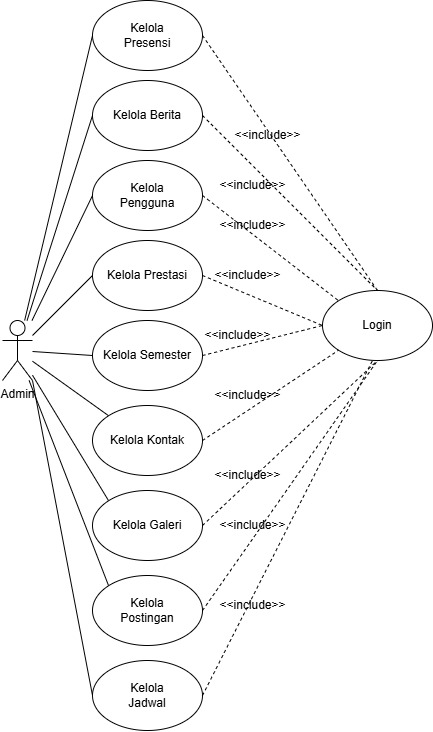

The diagram above was exported from draw.io. Its source (the exported page's mxGraphModel, read from the mxfile embedded in the PNG):
<mxGraphModel dx="2600" dy="2042" grid="1" gridSize="10" guides="1" tooltips="1" connect="1" arrows="1" fold="1" page="1" pageScale="1" pageWidth="850" pageHeight="1100" math="0" shadow="0">
  <root>
    <mxCell id="0" />
    <mxCell id="1" parent="0" />
    <mxCell id="2" style="rounded=0;orthogonalLoop=1;jettySize=auto;html=1;entryX=0;entryY=0.5;entryDx=0;entryDy=0;endArrow=none;endFill=0;" edge="1" source="10" target="11" parent="1">
      <mxGeometry relative="1" as="geometry" />
    </mxCell>
    <mxCell id="3" style="rounded=0;orthogonalLoop=1;jettySize=auto;html=1;entryX=0;entryY=0.5;entryDx=0;entryDy=0;endArrow=none;endFill=0;" edge="1" source="10" target="12" parent="1">
      <mxGeometry relative="1" as="geometry" />
    </mxCell>
    <mxCell id="4" style="rounded=0;orthogonalLoop=1;jettySize=auto;html=1;entryX=0;entryY=0.5;entryDx=0;entryDy=0;endArrow=none;endFill=0;" edge="1" source="10" target="14" parent="1">
      <mxGeometry relative="1" as="geometry" />
    </mxCell>
    <mxCell id="5" style="rounded=0;orthogonalLoop=1;jettySize=auto;html=1;entryX=0;entryY=0.5;entryDx=0;entryDy=0;endArrow=none;endFill=0;" edge="1" source="10" target="16" parent="1">
      <mxGeometry relative="1" as="geometry" />
    </mxCell>
    <mxCell id="6" style="rounded=0;orthogonalLoop=1;jettySize=auto;html=1;entryX=0;entryY=0;entryDx=0;entryDy=0;endArrow=none;endFill=0;" edge="1" source="10" target="15" parent="1">
      <mxGeometry relative="1" as="geometry" />
    </mxCell>
    <mxCell id="7" style="rounded=0;orthogonalLoop=1;jettySize=auto;html=1;entryX=0;entryY=0;entryDx=0;entryDy=0;endArrow=none;endFill=0;" edge="1" source="10" target="13" parent="1">
      <mxGeometry relative="1" as="geometry" />
    </mxCell>
    <mxCell id="8" style="rounded=0;orthogonalLoop=1;jettySize=auto;html=1;entryX=0;entryY=0;entryDx=0;entryDy=0;endArrow=none;endFill=0;" edge="1" source="10" target="30" parent="1">
      <mxGeometry relative="1" as="geometry" />
    </mxCell>
    <mxCell id="9" style="rounded=0;orthogonalLoop=1;jettySize=auto;html=1;entryX=0;entryY=0.5;entryDx=0;entryDy=0;endArrow=none;endFill=0;" edge="1" source="10" target="31" parent="1">
      <mxGeometry relative="1" as="geometry" />
    </mxCell>
    <mxCell id="10" value="Admin" style="shape=umlActor;verticalLabelPosition=bottom;verticalAlign=top;html=1;outlineConnect=0;" vertex="1" parent="1">
      <mxGeometry x="220" y="-240" width="30" height="60" as="geometry" />
    </mxCell>
    <mxCell id="11" value="Kelola&lt;br&gt;&lt;div&gt;Pengguna&lt;/div&gt;" style="ellipse;whiteSpace=wrap;html=1;" vertex="1" parent="1">
      <mxGeometry x="310" y="-400" width="110" height="70" as="geometry" />
    </mxCell>
    <mxCell id="12" value="Kelola Berita" style="ellipse;whiteSpace=wrap;html=1;" vertex="1" parent="1">
      <mxGeometry x="310" y="-480" width="110" height="70" as="geometry" />
    </mxCell>
    <mxCell id="13" value="Kelola Kontak" style="ellipse;whiteSpace=wrap;html=1;" vertex="1" parent="1">
      <mxGeometry x="310" y="-155" width="110" height="70" as="geometry" />
    </mxCell>
    <mxCell id="14" value="Kelola Prestasi" style="ellipse;whiteSpace=wrap;html=1;" vertex="1" parent="1">
      <mxGeometry x="310" y="-320" width="110" height="70" as="geometry" />
    </mxCell>
    <mxCell id="15" value="Kelola Galeri" style="ellipse;whiteSpace=wrap;html=1;" vertex="1" parent="1">
      <mxGeometry x="310" y="-70" width="110" height="70" as="geometry" />
    </mxCell>
    <mxCell id="16" value="Kelola Semester" style="ellipse;whiteSpace=wrap;html=1;" vertex="1" parent="1">
      <mxGeometry x="310" y="-240" width="110" height="70" as="geometry" />
    </mxCell>
    <mxCell id="17" value="Login" style="ellipse;whiteSpace=wrap;html=1;" vertex="1" parent="1">
      <mxGeometry x="540" y="-270" width="110" height="70" as="geometry" />
    </mxCell>
    <mxCell id="18" style="rounded=0;orthogonalLoop=1;jettySize=auto;html=1;entryX=0.5;entryY=0;entryDx=0;entryDy=0;endArrow=none;endFill=0;dashed=1;exitX=1;exitY=0.5;exitDx=0;exitDy=0;" edge="1" source="12" target="17" parent="1">
      <mxGeometry relative="1" as="geometry">
        <mxPoint x="405" y="-535" as="sourcePoint" />
        <mxPoint x="670" y="-245" as="targetPoint" />
      </mxGeometry>
    </mxCell>
    <mxCell id="19" style="rounded=0;orthogonalLoop=1;jettySize=auto;html=1;entryX=0;entryY=0.5;entryDx=0;entryDy=0;endArrow=none;endFill=0;dashed=1;exitX=1;exitY=0.5;exitDx=0;exitDy=0;" edge="1" source="16" target="17" parent="1">
      <mxGeometry relative="1" as="geometry">
        <mxPoint x="415" y="-525" as="sourcePoint" />
        <mxPoint x="680" y="-235" as="targetPoint" />
      </mxGeometry>
    </mxCell>
    <mxCell id="20" style="rounded=0;orthogonalLoop=1;jettySize=auto;html=1;entryX=0;entryY=0;entryDx=0;entryDy=0;endArrow=none;endFill=0;dashed=1;exitX=1;exitY=0.5;exitDx=0;exitDy=0;" edge="1" source="11" target="17" parent="1">
      <mxGeometry relative="1" as="geometry">
        <mxPoint x="425" y="-515" as="sourcePoint" />
        <mxPoint x="690" y="-225" as="targetPoint" />
      </mxGeometry>
    </mxCell>
    <mxCell id="21" style="rounded=0;orthogonalLoop=1;jettySize=auto;html=1;entryX=0;entryY=0.5;entryDx=0;entryDy=0;endArrow=none;endFill=0;dashed=1;exitX=1;exitY=0.5;exitDx=0;exitDy=0;" edge="1" source="14" target="17" parent="1">
      <mxGeometry relative="1" as="geometry">
        <mxPoint x="435" y="-505" as="sourcePoint" />
        <mxPoint x="700" y="-215" as="targetPoint" />
      </mxGeometry>
    </mxCell>
    <mxCell id="22" style="rounded=0;orthogonalLoop=1;jettySize=auto;html=1;entryX=0;entryY=1;entryDx=0;entryDy=0;endArrow=none;endFill=0;dashed=1;exitX=1;exitY=0.5;exitDx=0;exitDy=0;" edge="1" source="13" target="17" parent="1">
      <mxGeometry relative="1" as="geometry">
        <mxPoint x="445" y="-495" as="sourcePoint" />
        <mxPoint x="710" y="-205" as="targetPoint" />
      </mxGeometry>
    </mxCell>
    <mxCell id="23" style="rounded=0;orthogonalLoop=1;jettySize=auto;html=1;entryX=0.5;entryY=1;entryDx=0;entryDy=0;endArrow=none;endFill=0;dashed=1;exitX=1;exitY=0.5;exitDx=0;exitDy=0;" edge="1" source="15" target="17" parent="1">
      <mxGeometry relative="1" as="geometry">
        <mxPoint x="455" y="-485" as="sourcePoint" />
        <mxPoint x="720" y="-195" as="targetPoint" />
      </mxGeometry>
    </mxCell>
    <mxCell id="24" value="&amp;lt;&amp;lt;include&amp;gt;&amp;gt;" style="text;html=1;align=center;verticalAlign=middle;resizable=0;points=[];autosize=1;strokeColor=none;fillColor=none;" vertex="1" parent="1">
      <mxGeometry x="425" y="-390" width="90" height="30" as="geometry" />
    </mxCell>
    <mxCell id="25" value="&amp;lt;&amp;lt;include&amp;gt;&amp;gt;" style="text;html=1;align=center;verticalAlign=middle;resizable=0;points=[];autosize=1;strokeColor=none;fillColor=none;" vertex="1" parent="1">
      <mxGeometry x="425" y="-350" width="90" height="30" as="geometry" />
    </mxCell>
    <mxCell id="26" value="&amp;lt;&amp;lt;include&amp;gt;&amp;gt;" style="text;html=1;align=center;verticalAlign=middle;resizable=0;points=[];autosize=1;strokeColor=none;fillColor=none;" vertex="1" parent="1">
      <mxGeometry x="420" y="-300" width="90" height="30" as="geometry" />
    </mxCell>
    <mxCell id="27" value="&amp;lt;&amp;lt;include&amp;gt;&amp;gt;" style="text;html=1;align=center;verticalAlign=middle;resizable=0;points=[];autosize=1;strokeColor=none;fillColor=none;" vertex="1" parent="1">
      <mxGeometry x="410" y="-240" width="90" height="30" as="geometry" />
    </mxCell>
    <mxCell id="28" value="&amp;lt;&amp;lt;include&amp;gt;&amp;gt;" style="text;html=1;align=center;verticalAlign=middle;resizable=0;points=[];autosize=1;strokeColor=none;fillColor=none;" vertex="1" parent="1">
      <mxGeometry x="420" y="-180" width="90" height="30" as="geometry" />
    </mxCell>
    <mxCell id="29" value="&amp;lt;&amp;lt;include&amp;gt;&amp;gt;" style="text;html=1;align=center;verticalAlign=middle;resizable=0;points=[];autosize=1;strokeColor=none;fillColor=none;" vertex="1" parent="1">
      <mxGeometry x="420" y="-100" width="90" height="30" as="geometry" />
    </mxCell>
    <mxCell id="30" value="Kelola&lt;br&gt;&lt;div&gt;Postingan&lt;/div&gt;" style="ellipse;whiteSpace=wrap;html=1;" vertex="1" parent="1">
      <mxGeometry x="310" y="15" width="110" height="70" as="geometry" />
    </mxCell>
    <mxCell id="31" value="Kelola&lt;br&gt;&lt;div&gt;Presensi&lt;/div&gt;" style="ellipse;whiteSpace=wrap;html=1;" vertex="1" parent="1">
      <mxGeometry x="310" y="-560" width="110" height="70" as="geometry" />
    </mxCell>
    <mxCell id="32" style="rounded=0;orthogonalLoop=1;jettySize=auto;html=1;entryX=0.5;entryY=0;entryDx=0;entryDy=0;endArrow=none;endFill=0;dashed=1;exitX=1;exitY=0.5;exitDx=0;exitDy=0;" edge="1" source="31" target="17" parent="1">
      <mxGeometry relative="1" as="geometry">
        <mxPoint x="430" y="-435" as="sourcePoint" />
        <mxPoint x="605" y="-260" as="targetPoint" />
      </mxGeometry>
    </mxCell>
    <mxCell id="33" value="&amp;lt;&amp;lt;include&amp;gt;&amp;gt;" style="text;html=1;align=center;verticalAlign=middle;resizable=0;points=[];autosize=1;strokeColor=none;fillColor=none;" vertex="1" parent="1">
      <mxGeometry x="440" y="-440" width="90" height="30" as="geometry" />
    </mxCell>
    <mxCell id="34" style="rounded=0;orthogonalLoop=1;jettySize=auto;html=1;entryX=0.5;entryY=1;entryDx=0;entryDy=0;endArrow=none;endFill=0;dashed=1;exitX=1;exitY=0.5;exitDx=0;exitDy=0;" edge="1" source="30" target="17" parent="1">
      <mxGeometry relative="1" as="geometry">
        <mxPoint x="430" y="-25" as="sourcePoint" />
        <mxPoint x="605" y="-190" as="targetPoint" />
      </mxGeometry>
    </mxCell>
    <mxCell id="35" value="&amp;lt;&amp;lt;include&amp;gt;&amp;gt;" style="text;html=1;align=center;verticalAlign=middle;resizable=0;points=[];autosize=1;strokeColor=none;fillColor=none;" vertex="1" parent="1">
      <mxGeometry x="425" y="-50" width="90" height="30" as="geometry" />
    </mxCell>
    <mxCell id="36" value="Kelola&lt;br&gt;&lt;div&gt;Jadwal&lt;/div&gt;" style="ellipse;whiteSpace=wrap;html=1;" vertex="1" parent="1">
      <mxGeometry x="310" y="100" width="110" height="70" as="geometry" />
    </mxCell>
    <mxCell id="37" style="rounded=0;orthogonalLoop=1;jettySize=auto;html=1;endArrow=none;endFill=0;dashed=1;exitX=1;exitY=0.5;exitDx=0;exitDy=0;" edge="1" source="36" parent="1">
      <mxGeometry relative="1" as="geometry">
        <mxPoint x="420" y="130" as="sourcePoint" />
        <mxPoint x="590" y="-200" as="targetPoint" />
      </mxGeometry>
    </mxCell>
    <mxCell id="38" value="&amp;lt;&amp;lt;include&amp;gt;&amp;gt;" style="text;html=1;align=center;verticalAlign=middle;resizable=0;points=[];autosize=1;strokeColor=none;fillColor=none;" vertex="1" parent="1">
      <mxGeometry x="425" y="30" width="90" height="30" as="geometry" />
    </mxCell>
    <mxCell id="39" style="rounded=0;orthogonalLoop=1;jettySize=auto;html=1;entryX=0;entryY=0.5;entryDx=0;entryDy=0;endArrow=none;endFill=0;exitX=1;exitY=1;exitDx=0;exitDy=0;exitPerimeter=0;" edge="1" source="10" target="36" parent="1">
      <mxGeometry relative="1" as="geometry">
        <mxPoint x="257" y="-170" as="sourcePoint" />
        <mxPoint x="336" y="35" as="targetPoint" />
      </mxGeometry>
    </mxCell>
  </root>
</mxGraphModel>